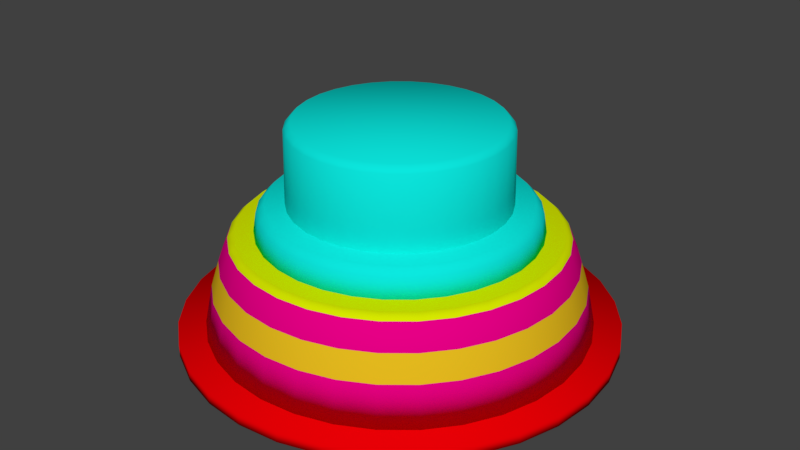 # Source: platform.blend  (saved by Blender 2.79.0; exported with 4.5.12 LTS)
import bpy
from mathutils import Matrix  # noqa: F401  (used for matrix-valued properties, if any)

bpy.ops.wm.read_factory_settings(use_empty=True)
scene = bpy.context.scene
scene.name = 'Scene'

# ---- collections
col_collection_1 = bpy.data.collections.new('Collection 1'); scene.collection.children.link(col_collection_1)

# ---- materials (node trees are filled in below, after node groups)
mat_material_005 = bpy.data.materials.new('Material.005')
mat_material_005.alpha_threshold = 0.0
mat_material_005.use_transparent_shadow = False
mat_material_005.diffuse_color = (0.003721, 0.8, 0.7326, 1.0)
mat_material_005.roughness = 0.5
mat_material_002 = bpy.data.materials.new('Material.002')
mat_material_002.alpha_threshold = 0.0
mat_material_002.use_transparent_shadow = False
mat_material_002.diffuse_color = (0.8, 0.0, 0.237, 1.0)
mat_material_002.roughness = 0.5
mat_material_003 = bpy.data.materials.new('Material.003')
mat_material_003.alpha_threshold = 0.0
mat_material_003.use_transparent_shadow = False
mat_material_003.diffuse_color = (0.8, 0.5105, 0.01331, 1.0)
mat_material_003.roughness = 0.5
mat_material_004 = bpy.data.materials.new('Material.004')
mat_material_004.alpha_threshold = 0.0
mat_material_004.use_transparent_shadow = False
mat_material_004.diffuse_color = (0.683, 0.8, 0.0, 1.0)
mat_material_004.roughness = 0.5
mat_material_001 = bpy.data.materials.new('Material.001')
mat_material_001.alpha_threshold = 0.0
mat_material_001.use_transparent_shadow = False
mat_material_001.diffuse_color = (0.8, 0.0, 0.001696, 1.0)
mat_material_001.roughness = 0.5

# ---- material node trees

# ---- world
world_world = bpy.data.worlds.new('World'); scene.world = world_world
world_world.color = (0.05088, 0.05088, 0.05088)
world_world.use_sun_shadow = False
world_world.sun_shadow_jitter_overblur = 0.0
world_world.cycles.sampling_method = 'MANUAL'

# ---- meshes
me_circle_002 = bpy.data.meshes.new('Circle.002')
me_circle_002.from_pydata([(3.321e-08, 1.28, -0.9335), (-0.2497, 1.255, -0.9335), (-0.4897, 1.182, -0.9335), (-0.711, 1.064, -0.9335), (-0.9049, 0.9049, -0.9335), (-1.064, 0.711, -0.9335), (-1.182, 0.4897, -0.9335), (-1.255, 0.2497, -0.9335), (-1.28, 1.691e-08, -0.9335), (-1.255, -0.2497, -0.9335), (-1.182, -0.4897, -0.9335), (-1.064, -0.711, -0.9335), (-0.9049, -0.9049, -0.9335), (-0.711, -1.064, -0.9335), (-0.4897, -1.182, -0.9335), (-0.2497, -1.255, -0.9335), (4.502e-07, -1.28, -0.9335), (0.2497, -1.255, -0.9335), (0.4897, -1.182, -0.9335), (0.711, -1.064, -0.9335), (0.9049, -0.9049, -0.9335), (1.064, -0.711, -0.9335), (1.182, -0.4897, -0.9335), (1.255, -0.2497, -0.9335), (1.28, 1.156e-06, -0.9335), (1.255, 0.2497, -0.9335), (1.182, 0.4897, -0.9335), (1.064, 0.711, -0.9335), (0.9049, 0.9049, -0.9335), (0.7109, 1.064, -0.9335), (0.4897, 1.182, -0.9335), (0.2497, 1.255, -0.9335), (-0.2438, 1.226, 0.6197), (2.606e-08, 1.25, 0.6197), (-0.4782, 1.155, 0.6197), (-0.6943, 1.039, 0.6197), (-0.8836, 0.8836, 0.6197), (-1.039, 0.6943, 0.6197), (-1.155, 0.4782, 0.6197), (-1.226, 0.2438, 0.6197), (-1.25, 2.298e-08, 0.6197), (-1.226, -0.2438, 0.6197), (-1.155, -0.4782, 0.6197), (-1.039, -0.6943, 0.6197), (-0.8836, -0.8836, 0.6197), (-0.6943, -1.039, 0.6197), (-0.4782, -1.155, 0.6197), (-0.2438, -1.226, 0.6197), (4.333e-07, -1.25, 0.6197), (0.2438, -1.226, 0.6197), (0.4782, -1.155, 0.6197), (0.6943, -1.039, 0.6197), (0.8836, -0.8836, 0.6197), (1.039, -0.6943, 0.6197), (1.155, -0.4782, 0.6197), (1.226, -0.2438, 0.6197), (1.25, 1.135e-06, 0.6197), (1.226, 0.2438, 0.6197), (1.155, 0.4782, 0.6197), (1.039, 0.6943, 0.6197), (0.8836, 0.8836, 0.6197), (0.6943, 1.039, 0.6197), (0.4782, 1.155, 0.6197), (0.2438, 1.226, 0.6197), (-0.2387, 1.2, 0.6489), (2.381e-08, 1.223, 0.6489), (-0.4682, 1.13, 0.6489), (-0.6797, 1.017, 0.6489), (-0.8651, 0.8651, 0.6489), (-1.017, 0.6797, 0.6489), (-1.13, 0.4682, 0.6489), (-1.2, 0.2387, 0.6489), (-1.223, 2.858e-08, 0.6489), (-1.2, -0.2387, 0.6489), (-1.13, -0.4682, 0.6489), (-1.017, -0.6797, 0.6489), (-0.8651, -0.8651, 0.6489), (-0.6797, -1.017, 0.6489), (-0.4682, -1.13, 0.6489), (-0.2387, -1.2, 0.6489), (4.224e-07, -1.223, 0.6489), (0.2387, -1.2, 0.6489), (0.4682, -1.13, 0.6489), (0.6797, -1.017, 0.6489), (0.8651, -0.8651, 0.6489), (1.017, -0.6797, 0.6489), (1.13, -0.4682, 0.6489), (1.2, -0.2387, 0.6489), (1.223, 1.118e-06, 0.6489), (1.2, 0.2387, 0.6489), (1.13, 0.4682, 0.6489), (1.017, 0.6797, 0.6489), (0.8651, 0.8651, 0.6489), (0.6797, 1.017, 0.6489), (0.4682, 1.13, 0.6489), (0.2387, 1.2, 0.6489), (-0.2297, 1.155, 0.698), (1.924e-08, 1.178, 0.698), (-0.4506, 1.088, 0.698), (-0.6542, 0.9791, 0.698), (-0.8327, 0.8327, 0.698), (-0.9791, 0.6542, 0.698), (-1.088, 0.4506, 0.698), (-1.155, 0.2297, 0.698), (-1.178, 3.853e-08, 0.698), (-1.155, -0.2297, 0.698), (-1.088, -0.4506, 0.698), (-0.9791, -0.6542, 0.698), (-0.8327, -0.8327, 0.698), (-0.6542, -0.9791, 0.698), (-0.4506, -1.088, 0.698), (-0.2297, -1.155, 0.698), (4.029e-07, -1.178, 0.698), (0.2297, -1.155, 0.698), (0.4506, -1.088, 0.698), (0.6542, -0.9791, 0.698), (0.8327, -0.8327, 0.698), (0.9791, -0.6542, 0.698), (1.088, -0.4506, 0.698), (1.155, -0.2297, 0.698), (1.178, 1.087e-06, 0.698), (1.155, 0.2297, 0.698), (1.088, 0.4506, 0.698), (0.9791, 0.6542, 0.698), (0.8327, 0.8327, 0.698), (0.6542, 0.9791, 0.698), (0.4506, 1.088, 0.698), (0.2297, 1.155, 0.698)], [], [(1, 0, 31, 30, 29, 28, 27, 26, 25, 24, 23, 22, 21, 20, 19, 18, 17, 16, 15, 14, 13, 12, 11, 10, 9, 8, 7, 6, 5, 4, 3, 2), (56, 57, 89, 88), (16, 17, 49, 48), (3, 4, 36, 35), (30, 31, 63, 62), (17, 18, 50, 49), (4, 5, 37, 36), (31, 0, 33, 63), (18, 19, 51, 50), (5, 6, 38, 37), (19, 20, 52, 51), (6, 7, 39, 38), (20, 21, 53, 52), (7, 8, 40, 39), (21, 22, 54, 53), (8, 9, 41, 40), (22, 23, 55, 54), (9, 10, 42, 41), (23, 24, 56, 55), (10, 11, 43, 42), (24, 25, 57, 56), (11, 12, 44, 43), (25, 26, 58, 57), (12, 13, 45, 44), (26, 27, 59, 58), (13, 14, 46, 45), (0, 1, 32, 33), (27, 28, 60, 59), (14, 15, 47, 46), (1, 2, 34, 32), (28, 29, 61, 60), (15, 16, 48, 47), (2, 3, 35, 34), (29, 30, 62, 61), (91, 92, 124, 123), (43, 44, 76, 75), (57, 58, 90, 89), (44, 45, 77, 76), (58, 59, 91, 90), (45, 46, 78, 77), (33, 32, 64, 65), (59, 60, 92, 91), (46, 47, 79, 78), (32, 34, 66, 64), (60, 61, 93, 92), (47, 48, 80, 79), (34, 35, 67, 66), (61, 62, 94, 93), (48, 49, 81, 80), (35, 36, 68, 67), (62, 63, 95, 94), (49, 50, 82, 81), (36, 37, 69, 68), (63, 33, 65, 95), (50, 51, 83, 82), (37, 38, 70, 69), (51, 52, 84, 83), (38, 39, 71, 70), (52, 53, 85, 84), (39, 40, 72, 71), (53, 54, 86, 85), (40, 41, 73, 72), (54, 55, 87, 86), (41, 42, 74, 73), (55, 56, 88, 87), (42, 43, 75, 74), (96, 98, 99, 100, 101, 102, 103, 104, 105, 106, 107, 108, 109, 110, 111, 112, 113, 114, 115, 116, 117, 118, 119, 120, 121, 122, 123, 124, 125, 126, 127, 97), (78, 79, 111, 110), (64, 66, 98, 96), (92, 93, 125, 124), (79, 80, 112, 111), (66, 67, 99, 98), (93, 94, 126, 125), (80, 81, 113, 112), (67, 68, 100, 99), (94, 95, 127, 126), (81, 82, 114, 113), (68, 69, 101, 100), (95, 65, 97, 127), (82, 83, 115, 114), (69, 70, 102, 101), (83, 84, 116, 115), (70, 71, 103, 102), (84, 85, 117, 116), (71, 72, 104, 103), (85, 86, 118, 117), (72, 73, 105, 104), (86, 87, 119, 118), (73, 74, 106, 105), (87, 88, 120, 119), (74, 75, 107, 106), (88, 89, 121, 120), (75, 76, 108, 107), (89, 90, 122, 121), (76, 77, 109, 108), (90, 91, 123, 122), (77, 78, 110, 109), (65, 64, 96, 97)])
me_circle_002.polygons.foreach_set('use_smooth', [True] * 98)
_uv = me_circle_002.uv_layers.new(name='UVMap')
_uv.uv.foreach_set('vector', [0.4293, 0.2846, 0.4128, 0.3247, 0.3889, 0.3607, 0.3584, 0.3914, 0.3225, 0.4155, 0.2827, 0.4321, 0.2404, 0.4406, 0.1973, 0.4406, 0.155, 0.4321, 0.1152, 0.4155, 0.07935, 0.3914, 0.04886, 0.3607, 0.02491, 0.3247, 0.008411, 0.2846, 0.0, 0.242, 0.0, 0.1986, 0.008411, 0.156, 0.02491, 0.116, 0.04886, 0.07987, 0.07935, 0.04918, 0.1152, 0.02507, 0.155, 0.008466, 0.1973, 0.0, 0.2404, 4.124e-08, 0.2827, 0.008466, 0.3225, 0.02507, 0.3584, 0.04918, 0.3889, 0.07987, 0.4128, 0.116, 0.4293, 0.156, 0.4377, 0.1986, 0.4377, 0.242, 0.267, 0.5599, 0.2671, 0.5183, 0.2723, 0.5196, 0.2721, 0.5603, 1.0, 0.5983, 0.9998, 0.6408, 0.7329, 0.6393, 0.733, 0.5978, 0.4387, 0.4361, 0.4393, 0.4055, 0.7063, 0.4095, 0.7057, 0.4394, 0.4379, 0.6408, 0.4377, 0.5983, 0.7047, 0.5978, 0.7049, 0.6393, 0.9998, 0.6408, 0.9995, 0.6809, 0.7325, 0.6785, 0.7329, 0.6393, 0.7189, 0.718, 0.7547, 0.7175, 0.7571, 0.9862, 0.7221, 0.9867, 0.4377, 0.5983, 0.4377, 0.5549, 0.7047, 0.5554, 0.7047, 0.5978, 0.9995, 0.6809, 0.999, 0.717, 0.7321, 0.7137, 0.7325, 0.6785, 0.7547, 0.7175, 0.7945, 0.7172, 0.796, 0.9859, 0.7571, 0.9862, 0.001587, 0.7522, 0.0009773, 0.7215, 0.2679, 0.7182, 0.2685, 0.7482, 0.7945, 0.7172, 0.8368, 0.717, 0.8373, 0.9858, 0.796, 0.9859, 0.0009773, 0.7215, 0.0004982, 0.6854, 0.2675, 0.6829, 0.2679, 0.7182, 0.8368, 0.717, 0.8799, 0.717, 0.8794, 0.9858, 0.8373, 0.9858, 0.0004982, 0.6854, 0.0001682, 0.6453, 0.2671, 0.6438, 0.2675, 0.6829, 0.8799, 0.717, 0.9222, 0.7172, 0.9207, 0.9859, 0.8794, 0.9858, 0.0001682, 0.6453, 0.0, 0.6027, 0.267, 0.6022, 0.2671, 0.6438, 0.9222, 0.7172, 0.9621, 0.7175, 0.9596, 0.9862, 0.9207, 0.9859, 0.0, 0.6027, 1.024e-08, 0.5593, 0.267, 0.5599, 0.267, 0.6022, 0.9621, 0.7175, 0.9979, 0.718, 0.9946, 0.9867, 0.9596, 0.9862, 1.024e-08, 0.5593, 0.0001682, 0.5168, 0.2671, 0.5183, 0.267, 0.5599, 0.9984, 0.4055, 0.999, 0.4361, 0.7321, 0.4394, 0.7315, 0.4095, 0.0001682, 0.5168, 0.0004982, 0.4767, 0.2675, 0.4791, 0.2671, 0.5183, 0.999, 0.4361, 0.9995, 0.4722, 0.7325, 0.4747, 0.7321, 0.4394, 0.0004982, 0.4767, 0.0009773, 0.4406, 0.2679, 0.4439, 0.2675, 0.4791, 0.9995, 0.4722, 0.9998, 0.5123, 0.7329, 0.5138, 0.7325, 0.4747, 0.4377, 0.5549, 0.4379, 0.5123, 0.7049, 0.5138, 0.7047, 0.5554, 0.4393, 0.7477, 0.4387, 0.717, 0.7057, 0.7137, 0.7063, 0.7437, 0.9998, 0.5123, 1.0, 0.5549, 0.733, 0.5554, 0.7329, 0.5138, 0.4379, 0.5123, 0.4382, 0.4722, 0.7052, 0.4747, 0.7049, 0.5138, 0.4387, 0.717, 0.4382, 0.6809, 0.7052, 0.6785, 0.7057, 0.7137, 1.0, 0.5549, 1.0, 0.5983, 0.733, 0.5978, 0.733, 0.5554, 0.4382, 0.4722, 0.4387, 0.4361, 0.7057, 0.4394, 0.7052, 0.4747, 0.4382, 0.6809, 0.4379, 0.6408, 0.7049, 0.6393, 0.7052, 0.6785, 0.5058, 0.3663, 0.4766, 0.337, 0.4827, 0.332, 0.5107, 0.3602, 0.7754, 0.03562, 0.8052, 0.06559, 0.8017, 0.06847, 0.7725, 0.03914, 0.2671, 0.5183, 0.2675, 0.4791, 0.2726, 0.4813, 0.2723, 0.5196, 0.8052, 0.06559, 0.8285, 0.1008, 0.8246, 0.103, 0.8017, 0.06847, 0.5379, 0.3934, 0.5029, 0.3698, 0.5058, 0.3663, 0.54, 0.3894, 0.7325, 0.4747, 0.7329, 0.5138, 0.7277, 0.5151, 0.7274, 0.4768, 0.7047, 0.5554, 0.7049, 0.5138, 0.71, 0.5151, 0.7098, 0.5558, 0.5029, 0.3698, 0.4731, 0.3399, 0.4766, 0.337, 0.5058, 0.3663, 0.7329, 0.5138, 0.733, 0.5554, 0.7279, 0.5558, 0.7277, 0.5151, 0.7049, 0.5138, 0.7052, 0.4747, 0.7103, 0.4768, 0.71, 0.5151, 0.4731, 0.3399, 0.4497, 0.3046, 0.4537, 0.3025, 0.4766, 0.337, 0.733, 0.5554, 0.733, 0.5978, 0.7279, 0.5973, 0.7279, 0.5558, 0.4497, 0.1008, 0.4731, 0.06559, 0.4766, 0.06847, 0.4537, 0.103, 0.7052, 0.6785, 0.7049, 0.6393, 0.71, 0.638, 0.7103, 0.6763, 0.733, 0.5978, 0.7329, 0.6393, 0.7277, 0.638, 0.7279, 0.5973, 0.4731, 0.06559, 0.5029, 0.03562, 0.5058, 0.03914, 0.4766, 0.06847, 0.7049, 0.6393, 0.7047, 0.5978, 0.7098, 0.5973, 0.71, 0.638, 0.7329, 0.6393, 0.7325, 0.6785, 0.7274, 0.6763, 0.7277, 0.638, 0.5029, 0.03562, 0.5379, 0.01208, 0.54, 0.01609, 0.5058, 0.03914, 0.7047, 0.5978, 0.7047, 0.5554, 0.7098, 0.5558, 0.7098, 0.5973, 0.8285, 0.3046, 0.8052, 0.3399, 0.8017, 0.337, 0.8246, 0.3025, 0.7571, 0.9862, 0.796, 0.9859, 0.7974, 0.9911, 0.7593, 0.9914, 0.8052, 0.3399, 0.7754, 0.3698, 0.7725, 0.3663, 0.8017, 0.337, 0.796, 0.9859, 0.8373, 0.9858, 0.8378, 0.9909, 0.7974, 0.9911, 0.7754, 0.3698, 0.7404, 0.3934, 0.7382, 0.3894, 0.7725, 0.3663, 0.8373, 0.9858, 0.8794, 0.9858, 0.879, 0.9909, 0.8378, 0.9909, 0.2675, 0.6829, 0.2671, 0.6438, 0.2723, 0.6425, 0.2726, 0.6808, 0.8794, 0.9858, 0.9207, 0.9859, 0.9194, 0.9911, 0.879, 0.9909, 0.2671, 0.6438, 0.267, 0.6022, 0.2721, 0.6018, 0.2723, 0.6425, 0.9207, 0.9859, 0.9596, 0.9862, 0.9575, 0.9914, 0.9194, 0.9911, 0.267, 0.6022, 0.267, 0.5599, 0.2721, 0.5603, 0.2721, 0.6018, 0.7404, 0.01208, 0.7754, 0.03562, 0.7725, 0.03914, 0.7382, 0.01609, 0.4455, 0.1436, 0.4607, 0.1067, 0.4827, 0.0735, 0.5107, 0.04526, 0.5437, 0.02307, 0.5804, 0.007791, 0.6193, 6.187e-08, 0.659, 0.0, 0.6979, 0.007791, 0.7345, 0.02307, 0.7675, 0.04526, 0.7956, 0.0735, 0.8176, 0.1067, 0.8328, 0.1436, 0.8405, 0.1828, 0.8405, 0.2227, 0.8328, 0.2619, 0.8176, 0.2988, 0.7956, 0.332, 0.7675, 0.3602, 0.7345, 0.3824, 0.6979, 0.3977, 0.659, 0.4055, 0.6193, 0.4055, 0.5804, 0.3977, 0.5437, 0.3824, 0.5107, 0.3602, 0.4827, 0.332, 0.4607, 0.2988, 0.4455, 0.2619, 0.4377, 0.2227, 0.4377, 0.1828, 0.7277, 0.5151, 0.7279, 0.5558, 0.7193, 0.5566, 0.7192, 0.5174, 0.71, 0.5151, 0.7103, 0.4768, 0.7189, 0.4806, 0.7186, 0.5174, 0.4766, 0.337, 0.4537, 0.3025, 0.4607, 0.2988, 0.4827, 0.332, 0.7279, 0.5558, 0.7279, 0.5973, 0.7193, 0.5965, 0.7193, 0.5566, 0.4537, 0.103, 0.4766, 0.06847, 0.4827, 0.0735, 0.4607, 0.1067, 0.7103, 0.6763, 0.71, 0.638, 0.7186, 0.6357, 0.7189, 0.6726, 0.7279, 0.5973, 0.7277, 0.638, 0.7192, 0.6357, 0.7193, 0.5965, 0.4766, 0.06847, 0.5058, 0.03914, 0.5107, 0.04526, 0.4827, 0.0735, 0.71, 0.638, 0.7098, 0.5973, 0.7184, 0.5965, 0.7186, 0.6357, 0.7277, 0.638, 0.7274, 0.6763, 0.7189, 0.6726, 0.7192, 0.6357, 0.5058, 0.03914, 0.54, 0.01609, 0.5437, 0.02307, 0.5107, 0.04526, 0.7098, 0.5973, 0.7098, 0.5558, 0.7184, 0.5566, 0.7184, 0.5965, 0.8246, 0.3025, 0.8017, 0.337, 0.7956, 0.332, 0.8176, 0.2988, 0.7593, 0.9914, 0.7974, 0.9911, 0.7996, 0.9997, 0.763, 1.0, 0.8017, 0.337, 0.7725, 0.3663, 0.7675, 0.3602, 0.7956, 0.332, 0.7974, 0.9911, 0.8378, 0.9909, 0.8385, 0.9995, 0.7996, 0.9997, 0.7725, 0.3663, 0.7382, 0.3894, 0.7345, 0.3824, 0.7675, 0.3602, 0.8378, 0.9909, 0.879, 0.9909, 0.8782, 0.9995, 0.8385, 0.9995, 0.2726, 0.6808, 0.2723, 0.6425, 0.2808, 0.6402, 0.2811, 0.6771, 0.879, 0.9909, 0.9194, 0.9911, 0.9171, 0.9997, 0.8782, 0.9995, 0.2723, 0.6425, 0.2721, 0.6018, 0.2807, 0.601, 0.2808, 0.6402, 0.9194, 0.9911, 0.9575, 0.9914, 0.9538, 1.0, 0.9171, 0.9997, 0.2721, 0.6018, 0.2721, 0.5603, 0.2807, 0.5611, 0.2807, 0.601, 0.7382, 0.01609, 0.7725, 0.03914, 0.7675, 0.04526, 0.7345, 0.02307, 0.2721, 0.5603, 0.2723, 0.5196, 0.2808, 0.5219, 0.2807, 0.5611, 0.7725, 0.03914, 0.8017, 0.06847, 0.7956, 0.0735, 0.7675, 0.04526, 0.2723, 0.5196, 0.2726, 0.4813, 0.2811, 0.485, 0.2808, 0.5219, 0.8017, 0.06847, 0.8246, 0.103, 0.8176, 0.1067, 0.7956, 0.0735, 0.54, 0.3894, 0.5058, 0.3663, 0.5107, 0.3602, 0.5437, 0.3824, 0.7274, 0.4768, 0.7277, 0.5151, 0.7192, 0.5174, 0.7189, 0.4806, 0.7098, 0.5558, 0.71, 0.5151, 0.7186, 0.5174, 0.7184, 0.5566])
me_circle_002.materials.append(mat_material_005)
me_circle_002.use_remesh_preserve_volume = False
me_circle_002.use_remesh_preserve_attributes = False
me_circle_002.use_mirror_vertex_groups = False
me_circle_002.update()
me_circle_001 = bpy.data.meshes.new('Circle.001')
me_circle_001.from_pydata([(3.321e-08, 1.28, -0.2629), (-0.2497, 1.255, -0.2629), (-0.4897, 1.182, -0.2629), (-0.711, 1.064, -0.2629), (-0.9049, 0.9049, -0.2629), (-1.064, 0.711, -0.2629), (-1.182, 0.4897, -0.2629), (-1.255, 0.2497, -0.2629), (-1.28, 1.691e-08, -0.2629), (-1.255, -0.2497, -0.2629), (-1.182, -0.4897, -0.2629), (-1.064, -0.711, -0.2629), (-0.9049, -0.9049, -0.2629), (-0.711, -1.064, -0.2629), (-0.4897, -1.182, -0.2629), (-0.2497, -1.255, -0.2629), (4.502e-07, -1.28, -0.2629), (0.2497, -1.255, -0.2629), (0.4897, -1.182, -0.2629), (0.711, -1.064, -0.2629), (0.9049, -0.9049, -0.2629), (1.064, -0.711, -0.2629), (1.182, -0.4897, -0.2629), (1.255, -0.2497, -0.2629), (1.28, 1.156e-06, -0.2629), (1.255, 0.2497, -0.2629), (1.182, 0.4897, -0.2629), (1.064, 0.711, -0.2629), (0.9049, 0.9049, -0.2629), (0.7109, 1.064, -0.2629), (0.4897, 1.182, -0.2629), (0.2497, 1.255, -0.2629), (-0.2438, 1.226, -0.07415), (2.606e-08, 1.25, -0.07415), (-0.4782, 1.155, -0.07415), (-0.6943, 1.039, -0.07415), (-0.8836, 0.8836, -0.07415), (-1.039, 0.6943, -0.07415), (-1.155, 0.4782, -0.07415), (-1.226, 0.2438, -0.07415), (-1.25, 2.298e-08, -0.07415), (-1.226, -0.2438, -0.07415), (-1.155, -0.4782, -0.07415), (-1.039, -0.6943, -0.07415), (-0.8836, -0.8836, -0.07415), (-0.6943, -1.039, -0.07415), (-0.4782, -1.155, -0.07415), (-0.2438, -1.226, -0.07415), (4.333e-07, -1.25, -0.07415), (0.2438, -1.226, -0.07415), (0.4782, -1.155, -0.07415), (0.6943, -1.039, -0.07415), (0.8836, -0.8836, -0.07415), (1.039, -0.6943, -0.07415), (1.155, -0.4782, -0.07415), (1.226, -0.2438, -0.07415), (1.25, 1.135e-06, -0.07415), (1.226, 0.2438, -0.07415), (1.155, 0.4782, -0.07415), (1.039, 0.6943, -0.07415), (0.8836, 0.8836, -0.07415), (0.6943, 1.039, -0.07415), (0.4782, 1.155, -0.07415), (0.2438, 1.226, -0.07415), (-0.2387, 1.2, -0.04495), (2.381e-08, 1.223, -0.04495), (-0.4682, 1.13, -0.04495), (-0.6797, 1.017, -0.04495), (-0.8651, 0.8651, -0.04495), (-1.017, 0.6797, -0.04495), (-1.13, 0.4682, -0.04495), (-1.2, 0.2387, -0.04495), (-1.223, 2.858e-08, -0.04495), (-1.2, -0.2387, -0.04495), (-1.13, -0.4682, -0.04495), (-1.017, -0.6797, -0.04495), (-0.8651, -0.8651, -0.04495), (-0.6797, -1.017, -0.04495), (-0.4682, -1.13, -0.04495), (-0.2387, -1.2, -0.04495), (4.224e-07, -1.223, -0.04495), (0.2387, -1.2, -0.04495), (0.4682, -1.13, -0.04495), (0.6797, -1.017, -0.04495), (0.8651, -0.8651, -0.04495), (1.017, -0.6797, -0.04495), (1.13, -0.4682, -0.04495), (1.2, -0.2387, -0.04495), (1.223, 1.118e-06, -0.04495), (1.2, 0.2387, -0.04495), (1.13, 0.4682, -0.04495), (1.017, 0.6797, -0.04495), (0.8651, 0.8651, -0.04495), (0.6797, 1.017, -0.04495), (0.4682, 1.13, -0.04495), (0.2387, 1.2, -0.04495), (-0.2297, 1.155, 0.004112), (1.924e-08, 1.178, 0.004112), (-0.4506, 1.088, 0.004112), (-0.6542, 0.9791, 0.004112), (-0.8327, 0.8327, 0.004112), (-0.9791, 0.6542, 0.004112), (-1.088, 0.4506, 0.004112), (-1.155, 0.2297, 0.004112), (-1.178, 3.853e-08, 0.004112), (-1.155, -0.2297, 0.004112), (-1.088, -0.4506, 0.004112), (-0.9791, -0.6542, 0.004112), (-0.8327, -0.8327, 0.004112), (-0.6542, -0.9791, 0.004112), (-0.4506, -1.088, 0.004112), (-0.2297, -1.155, 0.004112), (4.029e-07, -1.178, 0.004112), (0.2297, -1.155, 0.004112), (0.4506, -1.088, 0.004112), (0.6542, -0.9791, 0.004112), (0.8327, -0.8327, 0.004112), (0.9791, -0.6542, 0.004112), (1.088, -0.4506, 0.004112), (1.155, -0.2297, 0.004112), (1.178, 1.087e-06, 0.004112), (1.155, 0.2297, 0.004112), (1.088, 0.4506, 0.004112), (0.9791, 0.6542, 0.004112), (0.8327, 0.8327, 0.004112), (0.6542, 0.9791, 0.004112), (0.4506, 1.088, 0.004112), (0.2297, 1.155, 0.004112)], [], [(1, 0, 31, 30, 29, 28, 27, 26, 25, 24, 23, 22, 21, 20, 19, 18, 17, 16, 15, 14, 13, 12, 11, 10, 9, 8, 7, 6, 5, 4, 3, 2), (56, 57, 89, 88), (16, 17, 49, 48), (3, 4, 36, 35), (30, 31, 63, 62), (17, 18, 50, 49), (4, 5, 37, 36), (31, 0, 33, 63), (18, 19, 51, 50), (5, 6, 38, 37), (19, 20, 52, 51), (6, 7, 39, 38), (20, 21, 53, 52), (7, 8, 40, 39), (21, 22, 54, 53), (8, 9, 41, 40), (22, 23, 55, 54), (9, 10, 42, 41), (23, 24, 56, 55), (10, 11, 43, 42), (24, 25, 57, 56), (11, 12, 44, 43), (25, 26, 58, 57), (12, 13, 45, 44), (26, 27, 59, 58), (13, 14, 46, 45), (0, 1, 32, 33), (27, 28, 60, 59), (14, 15, 47, 46), (1, 2, 34, 32), (28, 29, 61, 60), (15, 16, 48, 47), (2, 3, 35, 34), (29, 30, 62, 61), (91, 92, 124, 123), (43, 44, 76, 75), (57, 58, 90, 89), (44, 45, 77, 76), (58, 59, 91, 90), (45, 46, 78, 77), (33, 32, 64, 65), (59, 60, 92, 91), (46, 47, 79, 78), (32, 34, 66, 64), (60, 61, 93, 92), (47, 48, 80, 79), (34, 35, 67, 66), (61, 62, 94, 93), (48, 49, 81, 80), (35, 36, 68, 67), (62, 63, 95, 94), (49, 50, 82, 81), (36, 37, 69, 68), (63, 33, 65, 95), (50, 51, 83, 82), (37, 38, 70, 69), (51, 52, 84, 83), (38, 39, 71, 70), (52, 53, 85, 84), (39, 40, 72, 71), (53, 54, 86, 85), (40, 41, 73, 72), (54, 55, 87, 86), (41, 42, 74, 73), (55, 56, 88, 87), (42, 43, 75, 74), (96, 98, 99, 100, 101, 102, 103, 104, 105, 106, 107, 108, 109, 110, 111, 112, 113, 114, 115, 116, 117, 118, 119, 120, 121, 122, 123, 124, 125, 126, 127, 97), (78, 79, 111, 110), (64, 66, 98, 96), (92, 93, 125, 124), (79, 80, 112, 111), (66, 67, 99, 98), (93, 94, 126, 125), (80, 81, 113, 112), (67, 68, 100, 99), (94, 95, 127, 126), (81, 82, 114, 113), (68, 69, 101, 100), (95, 65, 97, 127), (82, 83, 115, 114), (69, 70, 102, 101), (83, 84, 116, 115), (70, 71, 103, 102), (84, 85, 117, 116), (71, 72, 104, 103), (85, 86, 118, 117), (72, 73, 105, 104), (86, 87, 119, 118), (73, 74, 106, 105), (87, 88, 120, 119), (74, 75, 107, 106), (88, 89, 121, 120), (75, 76, 108, 107), (89, 90, 122, 121), (76, 77, 109, 108), (90, 91, 123, 122), (77, 78, 110, 109), (65, 64, 96, 97)])
me_circle_001.polygons.foreach_set('use_smooth', [True] * 98)
_uv = me_circle_001.uv_layers.new(name='UVMap')
_uv.uv.foreach_set('vector', [0.5108, 0.3806, 0.4911, 0.4342, 0.4626, 0.4825, 0.4264, 0.5235, 0.3837, 0.5557, 0.3363, 0.578, 0.286, 0.5893, 0.2347, 0.5893, 0.1844, 0.578, 0.137, 0.5557, 0.0944, 0.5235, 0.05813, 0.4825, 0.02963, 0.4342, 0.01001, 0.3806, 0.0, 0.3237, 0.0, 0.2656, 0.01001, 0.2087, 0.02963, 0.1551, 0.05813, 0.1068, 0.0944, 0.06578, 0.137, 0.03353, 0.1844, 0.01132, 0.2347, 0.0, 0.286, 5.516e-08, 0.3363, 0.01132, 0.3837, 0.03353, 0.4264, 0.06578, 0.4626, 0.1068, 0.4911, 0.1551, 0.5108, 0.2087, 0.5208, 0.2656, 0.5208, 0.3237, 0.6458, 0.5877, 0.6549, 0.5476, 0.6615, 0.5523, 0.6527, 0.5916, 0.5356, 0.5833, 0.5448, 0.5423, 0.5831, 0.5476, 0.5741, 0.5877, 0.7385, 0.8517, 0.7359, 0.7948, 0.7748, 0.7941, 0.7773, 0.8497, 0.6668, 0.6852, 0.6718, 0.6316, 0.7105, 0.6348, 0.7056, 0.6872, 0.6073, 0.959, 0.6001, 0.9107, 0.6388, 0.9074, 0.6458, 0.9546, 0.7359, 0.7948, 0.7359, 0.7367, 0.7748, 0.7374, 0.7748, 0.7941, 0.6718, 0.6316, 0.679, 0.5833, 0.7176, 0.5877, 0.7105, 0.6348, 0.6001, 0.9107, 0.595, 0.8571, 0.6339, 0.8551, 0.6388, 0.9074, 0.7359, 0.7367, 0.7385, 0.6798, 0.7773, 0.6818, 0.7748, 0.7374, 0.595, 0.8571, 0.5925, 0.8002, 0.6314, 0.7995, 0.6339, 0.8551, 0.7385, 0.6798, 0.7435, 0.6262, 0.7822, 0.6295, 0.7773, 0.6818, 0.5925, 0.8002, 0.5925, 0.7421, 0.6314, 0.7428, 0.6314, 0.7995, 0.7435, 0.6262, 0.7508, 0.5779, 0.7893, 0.5824, 0.7822, 0.6295, 0.5925, 0.7421, 0.595, 0.6852, 0.6339, 0.6872, 0.6314, 0.7428, 0.5448, 1.0, 0.5356, 0.959, 0.5741, 0.9546, 0.5831, 0.9946, 0.595, 0.6852, 0.6001, 0.6316, 0.6388, 0.6348, 0.6339, 0.6872, 0.5356, 0.959, 0.5283, 0.9107, 0.567, 0.9074, 0.5741, 0.9546, 0.6001, 0.6316, 0.6073, 0.5833, 0.6458, 0.5877, 0.6388, 0.6348, 0.5283, 0.9107, 0.5233, 0.8571, 0.5621, 0.8551, 0.567, 0.9074, 0.6073, 0.5833, 0.6166, 0.5423, 0.6549, 0.5476, 0.6458, 0.5877, 0.5233, 0.8571, 0.5208, 0.8002, 0.5596, 0.7995, 0.5621, 0.8551, 0.679, 0.959, 0.6718, 0.9107, 0.7105, 0.9074, 0.7176, 0.9546, 0.5208, 0.8002, 0.5208, 0.7421, 0.5596, 0.7428, 0.5596, 0.7995, 0.6718, 0.9107, 0.6668, 0.8571, 0.7056, 0.8551, 0.7105, 0.9074, 0.5208, 0.7421, 0.5233, 0.6852, 0.5621, 0.6872, 0.5596, 0.7428, 0.679, 0.5833, 0.6883, 0.5423, 0.7266, 0.5476, 0.7176, 0.5877, 0.6668, 0.8571, 0.6642, 0.8002, 0.7031, 0.7995, 0.7056, 0.8551, 0.5233, 0.6852, 0.5283, 0.6316, 0.567, 0.6348, 0.5621, 0.6872, 0.7508, 0.9536, 0.7435, 0.9053, 0.7822, 0.9021, 0.7893, 0.9492, 0.6642, 0.8002, 0.6642, 0.7421, 0.7031, 0.7428, 0.7031, 0.7995, 0.5283, 0.6316, 0.5356, 0.5833, 0.5741, 0.5877, 0.567, 0.6348, 0.7435, 0.9053, 0.7385, 0.8517, 0.7773, 0.8497, 0.7822, 0.9021, 0.6642, 0.7421, 0.6668, 0.6852, 0.7056, 0.6872, 0.7031, 0.7428, 0.7127, 0.8533, 0.7102, 0.7989, 0.7223, 0.7978, 0.7247, 0.8502, 0.5621, 0.8551, 0.5596, 0.7995, 0.5668, 0.7989, 0.5692, 0.8533, 0.7176, 0.9546, 0.7105, 0.9074, 0.7175, 0.9046, 0.7244, 0.9507, 0.5596, 0.7995, 0.5596, 0.7428, 0.5668, 0.7434, 0.5668, 0.7989, 0.7105, 0.9074, 0.7056, 0.8551, 0.7127, 0.8533, 0.7175, 0.9046, 0.5596, 0.7428, 0.5621, 0.6872, 0.5692, 0.689, 0.5668, 0.7434, 0.7176, 0.5877, 0.7266, 0.5476, 0.7332, 0.5523, 0.7244, 0.5916, 0.7056, 0.8551, 0.7031, 0.7995, 0.7102, 0.7989, 0.7127, 0.8533, 0.5621, 0.6872, 0.567, 0.6348, 0.574, 0.6377, 0.5692, 0.689, 0.7893, 0.9492, 0.7822, 0.9021, 0.7892, 0.8992, 0.7961, 0.9453, 0.7031, 0.7995, 0.7031, 0.7428, 0.7102, 0.7434, 0.7102, 0.7989, 0.567, 0.6348, 0.5741, 0.5877, 0.581, 0.5916, 0.574, 0.6377, 0.7822, 0.9021, 0.7773, 0.8497, 0.7844, 0.8479, 0.7892, 0.8992, 0.7031, 0.7428, 0.7056, 0.6872, 0.7127, 0.689, 0.7102, 0.7434, 0.5741, 0.5877, 0.5831, 0.5476, 0.5898, 0.5523, 0.581, 0.5916, 0.7773, 0.8497, 0.7748, 0.7941, 0.782, 0.7935, 0.7844, 0.8479, 0.7056, 0.6872, 0.7105, 0.6348, 0.7175, 0.6377, 0.7127, 0.689, 0.6458, 0.9546, 0.6388, 0.9074, 0.6457, 0.9046, 0.6527, 0.9507, 0.7748, 0.7941, 0.7748, 0.7374, 0.782, 0.738, 0.782, 0.7935, 0.7105, 0.6348, 0.7176, 0.5877, 0.7244, 0.5916, 0.7175, 0.6377, 0.6388, 0.9074, 0.6339, 0.8551, 0.6409, 0.8533, 0.6457, 0.9046, 0.7748, 0.7374, 0.7773, 0.6818, 0.7844, 0.6836, 0.782, 0.738, 0.6339, 0.8551, 0.6314, 0.7995, 0.6385, 0.7989, 0.6409, 0.8533, 0.7773, 0.6818, 0.7822, 0.6295, 0.7892, 0.6323, 0.7844, 0.6836, 0.6314, 0.7995, 0.6314, 0.7428, 0.6385, 0.7434, 0.6385, 0.7989, 0.7822, 0.6295, 0.7893, 0.5824, 0.7961, 0.5862, 0.7892, 0.6323, 0.6314, 0.7428, 0.6339, 0.6872, 0.6409, 0.689, 0.6385, 0.7434, 0.7893, 0.5824, 0.7983, 0.5423, 0.805, 0.547, 0.7961, 0.5862, 0.6339, 0.6872, 0.6388, 0.6348, 0.6457, 0.6377, 0.6409, 0.689, 0.5741, 0.9546, 0.567, 0.9074, 0.574, 0.9046, 0.581, 0.9507, 0.6388, 0.6348, 0.6458, 0.5877, 0.6527, 0.5916, 0.6457, 0.6377, 0.567, 0.9074, 0.5621, 0.8551, 0.5692, 0.8533, 0.574, 0.9046, 0.9465, 0.0983, 0.9727, 0.1427, 0.9908, 0.192, 1.0, 0.2444, 1.0, 0.2978, 0.9908, 0.3502, 0.9727, 0.3996, 0.9465, 0.444, 0.9131, 0.4817, 0.8739, 0.5114, 0.8303, 0.5319, 0.784, 0.5423, 0.7368, 0.5423, 0.6905, 0.5319, 0.6469, 0.5114, 0.6076, 0.4817, 0.5743, 0.444, 0.548, 0.3996, 0.53, 0.3502, 0.5208, 0.2978, 0.5208, 0.2444, 0.53, 0.192, 0.548, 0.1427, 0.5743, 0.0983, 0.6076, 0.06053, 0.6469, 0.03086, 0.6905, 0.01042, 0.7368, 0.0, 0.784, 5.516e-08, 0.8303, 0.01042, 0.8739, 0.03086, 0.9131, 0.06053, 0.5692, 0.689, 0.574, 0.6377, 0.5858, 0.6427, 0.5812, 0.692, 0.7961, 0.9453, 0.7892, 0.8992, 0.801, 0.8942, 0.8077, 0.9386, 0.7102, 0.7989, 0.7102, 0.7434, 0.7223, 0.7444, 0.7223, 0.7978, 0.574, 0.6377, 0.581, 0.5916, 0.5925, 0.5983, 0.5858, 0.6427, 0.7892, 0.8992, 0.7844, 0.8479, 0.7964, 0.8449, 0.801, 0.8942, 0.7102, 0.7434, 0.7127, 0.689, 0.7247, 0.692, 0.7223, 0.7444, 0.6017, 0.4899, 0.567, 0.4507, 0.5743, 0.444, 0.6076, 0.4817, 0.7844, 0.8479, 0.782, 0.7935, 0.794, 0.7925, 0.7964, 0.8449, 0.7127, 0.689, 0.7175, 0.6377, 0.7293, 0.6427, 0.7247, 0.692, 0.6527, 0.9507, 0.6457, 0.9046, 0.6575, 0.8996, 0.6642, 0.944, 0.782, 0.7935, 0.782, 0.738, 0.794, 0.7391, 0.794, 0.7925, 0.7175, 0.6377, 0.7244, 0.5916, 0.7359, 0.5983, 0.7293, 0.6427, 0.6457, 0.9046, 0.6409, 0.8533, 0.6529, 0.8502, 0.6575, 0.8996, 0.782, 0.738, 0.7844, 0.6836, 0.7964, 0.6867, 0.794, 0.7391, 0.6409, 0.8533, 0.6385, 0.7989, 0.6506, 0.7978, 0.6529, 0.8502, 0.7844, 0.6836, 0.7892, 0.6323, 0.801, 0.6373, 0.7964, 0.6867, 0.6385, 0.7989, 0.6385, 0.7434, 0.6506, 0.7444, 0.6506, 0.7978, 0.7892, 0.6323, 0.7961, 0.5862, 0.8077, 0.5929, 0.801, 0.6373, 0.6385, 0.7434, 0.6409, 0.689, 0.6529, 0.692, 0.6506, 0.7444, 0.9537, 0.4507, 0.9191, 0.4899, 0.9131, 0.4817, 0.9465, 0.444, 0.6409, 0.689, 0.6457, 0.6377, 0.6575, 0.6427, 0.6529, 0.692, 0.581, 0.9507, 0.574, 0.9046, 0.5858, 0.8996, 0.5925, 0.944, 0.6457, 0.6377, 0.6527, 0.5916, 0.6642, 0.5983, 0.6575, 0.6427, 0.574, 0.9046, 0.5692, 0.8533, 0.5812, 0.8502, 0.5858, 0.8996, 0.567, 0.09158, 0.6017, 0.05234, 0.6076, 0.06053, 0.5743, 0.0983, 0.5692, 0.8533, 0.5668, 0.7989, 0.5789, 0.7978, 0.5812, 0.8502, 0.7244, 0.9507, 0.7175, 0.9046, 0.7293, 0.8996, 0.7359, 0.944, 0.5668, 0.7989, 0.5668, 0.7434, 0.5789, 0.7444, 0.5789, 0.7978, 0.7175, 0.9046, 0.7127, 0.8533, 0.7247, 0.8502, 0.7293, 0.8996, 0.5668, 0.7434, 0.5692, 0.689, 0.5812, 0.692, 0.5789, 0.7444, 0.9191, 0.05234, 0.9537, 0.09158, 0.9465, 0.0983, 0.9131, 0.06053])
me_circle_001.materials.append(mat_material_005)
me_circle_001.use_remesh_preserve_volume = False
me_circle_001.use_remesh_preserve_attributes = False
me_circle_001.use_mirror_vertex_groups = False
me_circle_001.update()
me_cylinder = bpy.data.meshes.new('Cylinder')
me_cylinder.from_pydata([(0.0, 1.0, -1.0), (5.757e-09, 0.9515, 1.0), (0.1951, 0.9808, -1.0), (0.1856, 0.9332, 1.0), (0.3827, 0.9239, -1.0), (0.3641, 0.8791, 1.0), (0.5556, 0.8315, -1.0), (0.5286, 0.7912, 1.0), (0.7071, 0.7071, -1.0), (0.6728, 0.6728, 1.0), (0.8315, 0.5556, -1.0), (0.7912, 0.5286, 1.0), (0.9239, 0.3827, -1.0), (0.8791, 0.3641, 1.0), (0.9808, 0.1951, -1.0), (0.9332, 0.1856, 1.0), (1.0, 7.55e-08, -1.0), (0.9515, 8.565e-08, 1.0), (0.9808, -0.1951, -1.0), (0.9332, -0.1856, 1.0), (0.9239, -0.3827, -1.0), (0.8791, -0.3641, 1.0), (0.8315, -0.5556, -1.0), (0.7912, -0.5286, 1.0), (0.7071, -0.7071, -1.0), (0.6728, -0.6728, 1.0), (0.5556, -0.8315, -1.0), (0.5286, -0.7912, 1.0), (0.3827, -0.9239, -1.0), (0.3641, -0.8791, 1.0), (0.1951, -0.9808, -1.0), (0.1856, -0.9332, 1.0), (-3.258e-07, -1.0, -1.0), (-3.043e-07, -0.9515, 1.0), (-0.1951, -0.9808, -1.0), (-0.1856, -0.9332, 1.0), (-0.3827, -0.9239, -1.0), (-0.3641, -0.8791, 1.0), (-0.5556, -0.8315, -1.0), (-0.5286, -0.7912, 1.0), (-0.7071, -0.7071, -1.0), (-0.6728, -0.6728, 1.0), (-0.8315, -0.5556, -1.0), (-0.7912, -0.5286, 1.0), (-0.9239, -0.3827, -1.0), (-0.8791, -0.3641, 1.0), (-0.9808, -0.1951, -1.0), (-0.9332, -0.1856, 1.0), (-1.0, 9.656e-07, -1.0), (-0.9515, 9.326e-07, 1.0), (-0.9808, 0.1951, -1.0), (-0.9332, 0.1856, 1.0), (-0.9239, 0.3827, -1.0), (-0.8791, 0.3641, 1.0), (-0.8315, 0.5556, -1.0), (-0.7912, 0.5286, 1.0), (-0.7071, 0.7071, -1.0), (-0.6728, 0.6728, 1.0), (-0.5556, 0.8315, -1.0), (-0.5286, 0.7912, 1.0), (-0.3827, 0.9239, -1.0), (-0.3641, 0.8791, 1.0), (-0.1951, 0.9808, -1.0), (-0.1856, 0.9332, 1.0), (0.1775, 0.8924, 2.169), (1.35e-08, 0.9099, 2.169), (0.3482, 0.8406, 2.169), (0.5055, 0.7565, 2.169), (0.6434, 0.6434, 2.169), (0.7565, 0.5055, 2.169), (0.8406, 0.3482, 2.169), (0.8924, 0.1775, 2.169), (0.9099, 9.65e-08, 2.169), (0.8924, -0.1775, 2.169), (0.8406, -0.3482, 2.169), (0.7565, -0.5055, 2.169), (0.6434, -0.6434, 2.169), (0.5055, -0.7565, 2.169), (0.3482, -0.8406, 2.169), (0.1775, -0.8924, 2.169), (-2.83e-07, -0.9099, 2.169), (-0.1775, -0.8924, 2.169), (-0.3482, -0.8406, 2.169), (-0.5055, -0.7565, 2.169), (-0.6434, -0.6434, 2.169), (-0.7565, -0.5055, 2.169), (-0.8406, -0.3482, 2.169), (-0.8924, -0.1775, 2.169), (-0.9099, 9.064e-07, 2.169), (-0.8924, 0.1775, 2.169), (-0.8406, 0.3482, 2.169), (-0.7565, 0.5055, 2.169), (-0.6434, 0.6434, 2.169), (-0.5055, 0.7565, 2.169), (-0.3482, 0.8406, 2.169), (-0.1775, 0.8924, 2.169), (0.1672, 0.8405, 3.279), (1.848e-08, 0.857, 3.279), (0.3279, 0.7917, 3.279), (0.4761, 0.7125, 3.279), (0.606, 0.606, 3.279), (0.7125, 0.4761, 3.279), (0.7917, 0.3279, 3.279), (0.8405, 0.1672, 3.279), (0.857, 1.082e-07, 3.279), (0.8405, -0.1672, 3.279), (0.7917, -0.3279, 3.279), (0.7125, -0.4761, 3.279), (0.606, -0.606, 3.279), (0.4761, -0.7125, 3.279), (0.3279, -0.7917, 3.279), (0.1672, -0.8405, 3.279), (-2.608e-07, -0.857, 3.279), (-0.1672, -0.8405, 3.279), (-0.3279, -0.7917, 3.279), (-0.4761, -0.7125, 3.279), (-0.606, -0.606, 3.279), (-0.7125, -0.4761, 3.279), (-0.7917, -0.3279, 3.279), (-0.8405, -0.1672, 3.279), (-0.857, 8.71e-07, 3.279), (-0.8405, 0.1672, 3.279), (-0.7917, 0.3279, 3.279), (-0.7125, 0.4761, 3.279), (-0.606, 0.606, 3.279), (-0.4761, 0.7125, 3.279), (-0.3279, 0.7917, 3.279), (-0.1672, 0.8405, 3.279), (0.1607, 0.808, 3.544), (2.066e-08, 0.8238, 3.544), (0.3152, 0.7611, 3.544), (0.4577, 0.685, 3.544), (0.5825, 0.5825, 3.544), (0.685, 0.4577, 3.544), (0.7611, 0.3153, 3.544), (0.808, 0.1607, 3.544), (0.8238, 1.155e-07, 3.544), (0.808, -0.1607, 3.544), (0.7611, -0.3152, 3.544), (0.685, -0.4577, 3.544), (0.5825, -0.5825, 3.544), (0.4577, -0.685, 3.544), (0.3152, -0.7611, 3.544), (0.1607, -0.808, 3.544), (-2.478e-07, -0.8238, 3.544), (-0.1607, -0.808, 3.544), (-0.3153, -0.7611, 3.544), (-0.4577, -0.685, 3.544), (-0.5825, -0.5825, 3.544), (-0.685, -0.4577, 3.544), (-0.7611, -0.3152, 3.544), (-0.808, -0.1607, 3.544), (-0.8238, 8.488e-07, 3.544), (-0.808, 0.1607, 3.544), (-0.7611, 0.3153, 3.544), (-0.685, 0.4577, 3.544), (-0.5825, 0.5825, 3.544), (-0.4577, 0.685, 3.544), (-0.3152, 0.7611, 3.544), (-0.1607, 0.808, 3.544)], [], [(0, 1, 3, 2), (2, 3, 5, 4), (4, 5, 7, 6), (6, 7, 9, 8), (8, 9, 11, 10), (10, 11, 13, 12), (12, 13, 15, 14), (14, 15, 17, 16), (16, 17, 19, 18), (18, 19, 21, 20), (20, 21, 23, 22), (22, 23, 25, 24), (24, 25, 27, 26), (26, 27, 29, 28), (28, 29, 31, 30), (30, 31, 33, 32), (32, 33, 35, 34), (34, 35, 37, 36), (36, 37, 39, 38), (38, 39, 41, 40), (40, 41, 43, 42), (42, 43, 45, 44), (44, 45, 47, 46), (46, 47, 49, 48), (48, 49, 51, 50), (50, 51, 53, 52), (52, 53, 55, 54), (54, 55, 57, 56), (56, 57, 59, 58), (58, 59, 61, 60), (39, 37, 82, 83), (60, 61, 63, 62), (62, 63, 1, 0), (0, 2, 4, 6, 8, 10, 12, 14, 16, 18, 20, 22, 24, 26, 28, 30, 32, 34, 36, 38, 40, 42, 44, 46, 48, 50, 52, 54, 56, 58, 60, 62), (92, 91, 123, 124), (57, 55, 91, 92), (13, 11, 69, 70), (31, 29, 78, 79), (49, 47, 87, 88), (5, 3, 64, 66), (23, 21, 74, 75), (41, 39, 83, 84), (59, 57, 92, 93), (15, 13, 70, 71), (33, 31, 79, 80), (51, 49, 88, 89), (7, 5, 66, 67), (25, 23, 75, 76), (43, 41, 84, 85), (61, 59, 93, 94), (17, 15, 71, 72), (35, 33, 80, 81), (53, 51, 89, 90), (9, 7, 67, 68), (27, 25, 76, 77), (45, 43, 85, 86), (63, 61, 94, 95), (19, 17, 72, 73), (37, 35, 81, 82), (55, 53, 90, 91), (11, 9, 68, 69), (29, 27, 77, 78), (47, 45, 86, 87), (3, 1, 65, 64), (1, 63, 95, 65), (21, 19, 73, 74), (127, 126, 158, 159), (79, 78, 110, 111), (66, 64, 96, 98), (93, 92, 124, 125), (80, 79, 111, 112), (67, 66, 98, 99), (94, 93, 125, 126), (81, 80, 112, 113), (68, 67, 99, 100), (95, 94, 126, 127), (82, 81, 113, 114), (69, 68, 100, 101), (65, 95, 127, 97), (83, 82, 114, 115), (70, 69, 101, 102), (84, 83, 115, 116), (71, 70, 102, 103), (85, 84, 116, 117), (72, 71, 103, 104), (86, 85, 117, 118), (73, 72, 104, 105), (87, 86, 118, 119), (74, 73, 105, 106), (88, 87, 119, 120), (75, 74, 106, 107), (89, 88, 120, 121), (76, 75, 107, 108), (90, 89, 121, 122), (77, 76, 108, 109), (91, 90, 122, 123), (78, 77, 109, 110), (64, 65, 97, 96), (128, 129, 159, 158, 157, 156, 155, 154, 153, 152, 151, 150, 149, 148, 147, 146, 145, 144, 143, 142, 141, 140, 139, 138, 137, 136, 135, 134, 133, 132, 131, 130), (114, 113, 145, 146), (101, 100, 132, 133), (97, 127, 159, 129), (115, 114, 146, 147), (102, 101, 133, 134), (116, 115, 147, 148), (103, 102, 134, 135), (117, 116, 148, 149), (104, 103, 135, 136), (118, 117, 149, 150), (105, 104, 136, 137), (119, 118, 150, 151), (106, 105, 137, 138), (120, 119, 151, 152), (107, 106, 138, 139), (121, 120, 152, 153), (108, 107, 139, 140), (122, 121, 153, 154), (109, 108, 140, 141), (123, 122, 154, 155), (110, 109, 141, 142), (96, 97, 129, 128), (124, 123, 155, 156), (111, 110, 142, 143), (98, 96, 128, 130), (125, 124, 156, 157), (112, 111, 143, 144), (99, 98, 130, 131), (126, 125, 157, 158), (113, 112, 144, 145), (100, 99, 131, 132)])
me_cylinder.polygons.foreach_set('use_smooth', [True] * 130)
me_cylinder.polygons.foreach_set('material_index', [0, 0, 0, 0, 0, 0, 0, 0, 0, 0, 0, 0, 0, 0, 0, 0, 0, 0, 0, 0, 0, 0, 0, 0, 0, 0, 0, 0, 0, 0, 1, 0, 0, 0, 0, 1, 1, 1, 1, 1, 1, 1, 1, 1, 1, 1, 1, 1, 1, 1, 1, 1, 1, 1, 1, 1, 1, 1, 1, 1, 1, 1, 1, 1, 1, 1, 2, 0, 0, 0, 0, 0, 0, 0, 0, 0, 0, 0, 0, 0, 0, 0, 0, 0, 0, 0, 0, 0, 0, 0, 0, 0, 0, 0, 0, 0, 0, 0, 2, 2, 2, 2, 2, 2, 2, 2, 2, 2, 2, 2, 2, 2, 2, 2, 2, 2, 2, 2, 2, 2, 2, 2, 2, 2, 2, 2, 2, 2, 2, 2])
_uv = me_cylinder.uv_layers.new(name='UVMap')
_uv.uv.foreach_set('vector', [0.2074, 0.6957, 0.2036, 0.3905, 0.2294, 0.3896, 0.2345, 0.6947, 0.2345, 0.6947, 0.2294, 0.3896, 0.2514, 0.3884, 0.2576, 0.6934, 0.4922, 0.002694, 0.4851, 0.3077, 0.4593, 0.3066, 0.465, 0.00155, 0.465, 0.00155, 0.4593, 0.3066, 0.4306, 0.3058, 0.4349, 0.0007, 0.4349, 0.0007, 0.4306, 0.3058, 0.4001, 0.3053, 0.4028, 0.0001767, 0.4028, 0.0001767, 0.4001, 0.3053, 0.369, 0.3052, 0.3702, 0.0, 0.3702, 0.0, 0.369, 0.3052, 0.3385, 0.3053, 0.3381, 0.0001767, 0.3381, 0.0001767, 0.3385, 0.3053, 0.3098, 0.3058, 0.3079, 0.0007001, 0.3079, 0.0007001, 0.3098, 0.3058, 0.2839, 0.3066, 0.2808, 0.00155, 0.2808, 0.00155, 0.2839, 0.3066, 0.2619, 0.3077, 0.2576, 0.002694, 0.7289, 0.6987, 0.7267, 0.3936, 0.7526, 0.3941, 0.756, 0.6992, 0.756, 0.6992, 0.7526, 0.3941, 0.7813, 0.3941, 0.7862, 0.6993, 0.7862, 0.6993, 0.7813, 0.3941, 0.8118, 0.3939, 0.8183, 0.699, 0.8183, 0.699, 0.8118, 0.3939, 0.8429, 0.3932, 0.8509, 0.6983, 0.8509, 0.6983, 0.8429, 0.3932, 0.8734, 0.3923, 0.883, 0.6973, 0.883, 0.6973, 0.8734, 0.3923, 0.9021, 0.3911, 0.9131, 0.696, 0.9131, 0.696, 0.9021, 0.3911, 0.9279, 0.3896, 0.9403, 0.6945, 0.7267, 0.003302, 0.7205, 0.3083, 0.6985, 0.3071, 0.7036, 0.002033, 0.7036, 0.002033, 0.6985, 0.3071, 0.6727, 0.3062, 0.6765, 0.001037, 0.6765, 0.001037, 0.6727, 0.3062, 0.644, 0.3055, 0.6463, 0.00035, 0.6463, 0.00035, 0.644, 0.3055, 0.6135, 0.3052, 0.6143, 0.0, 0.6143, 0.0, 0.6135, 0.3052, 0.5824, 0.3052, 0.5816, 0.0, 0.5816, 0.0, 0.5824, 0.3052, 0.5519, 0.3055, 0.5495, 0.00035, 0.5495, 0.00035, 0.5519, 0.3055, 0.5232, 0.3062, 0.5194, 0.001037, 0.5194, 0.001037, 0.5232, 0.3062, 0.4973, 0.3071, 0.4922, 0.002033, 0.0, 0.6934, 0.006245, 0.3884, 0.02823, 0.3896, 0.0231, 0.6947, 0.0231, 0.6947, 0.02823, 0.3896, 0.05407, 0.3905, 0.05026, 0.6957, 0.05026, 0.6957, 0.05407, 0.3905, 0.08279, 0.3912, 0.08045, 0.6963, 0.08045, 0.6963, 0.08279, 0.3912, 0.1133, 0.3915, 0.1125, 0.6967, 0.1125, 0.6967, 0.1133, 0.3915, 0.1444, 0.3915, 0.1452, 0.6967, 0.6727, 0.3062, 0.6985, 0.3071, 0.6941, 0.4855, 0.6694, 0.4846, 0.1452, 0.6967, 0.1444, 0.3915, 0.1749, 0.3912, 0.1772, 0.6963, 0.1772, 0.6963, 0.1749, 0.3912, 0.2036, 0.3905, 0.2074, 0.6957, 0.2576, 0.8631, 0.2576, 0.8331, 0.264, 0.8038, 0.2765, 0.7761, 0.2947, 0.7513, 0.3178, 0.7301, 0.3449, 0.7135, 0.3751, 0.702, 0.4072, 0.6962, 0.4398, 0.6962, 0.4719, 0.702, 0.5021, 0.7135, 0.5292, 0.7301, 0.5523, 0.7513, 0.5705, 0.7761, 0.583, 0.8038, 0.5893, 0.8331, 0.5893, 0.8631, 0.583, 0.8924, 0.5705, 0.9201, 0.5523, 0.9449, 0.5292, 0.9661, 0.5021, 0.9827, 0.4719, 0.9942, 0.4398, 1.0, 0.4072, 1.0, 0.3751, 0.9942, 0.3449, 0.9827, 0.3178, 0.9661, 0.2947, 0.9449, 0.2765, 0.9201, 0.264, 0.8924, 0.08481, 0.2127, 0.05734, 0.2121, 0.0615, 0.04252, 0.08737, 0.0431, 0.08279, 0.3912, 0.05407, 0.3905, 0.05734, 0.2121, 0.08481, 0.2127, 0.369, 0.3052, 0.4001, 0.3053, 0.3982, 0.4838, 0.3685, 0.4836, 0.8734, 0.3923, 0.8429, 0.3932, 0.838, 0.2148, 0.8671, 0.2139, 0.5232, 0.3062, 0.5519, 0.3055, 0.5539, 0.484, 0.5264, 0.4846, 0.2514, 0.3884, 0.2294, 0.3896, 0.225, 0.2112, 0.246, 0.2101, 0.7526, 0.3941, 0.7267, 0.3936, 0.7269, 0.2152, 0.7517, 0.2156, 0.644, 0.3055, 0.6727, 0.3062, 0.6694, 0.4846, 0.6419, 0.484, 0.1133, 0.3915, 0.08279, 0.3912, 0.08481, 0.2127, 0.114, 0.2131, 0.3385, 0.3053, 0.369, 0.3052, 0.3685, 0.4836, 0.3394, 0.4838, 0.9021, 0.3911, 0.8734, 0.3923, 0.8671, 0.2139, 0.8946, 0.2128, 0.4973, 0.3071, 0.5232, 0.3062, 0.5264, 0.4846, 0.5017, 0.4855, 0.4593, 0.3066, 0.4851, 0.3077, 0.4796, 0.4861, 0.4548, 0.4851, 0.7813, 0.3941, 0.7526, 0.3941, 0.7517, 0.2156, 0.7791, 0.2157, 0.6135, 0.3052, 0.644, 0.3055, 0.6419, 0.484, 0.6128, 0.4836, 0.1444, 0.3915, 0.1133, 0.3915, 0.114, 0.2131, 0.1437, 0.2131, 0.3098, 0.3058, 0.3385, 0.3053, 0.3394, 0.4838, 0.3119, 0.4843, 0.9279, 0.3896, 0.9021, 0.3911, 0.8946, 0.2128, 0.9193, 0.2114, 0.02823, 0.3896, 0.006245, 0.3884, 0.01161, 0.2101, 0.03263, 0.2112, 0.4306, 0.3058, 0.4593, 0.3066, 0.4548, 0.4851, 0.4274, 0.4843, 0.8118, 0.3939, 0.7813, 0.3941, 0.7791, 0.2157, 0.8083, 0.2154, 0.5824, 0.3052, 0.6135, 0.3052, 0.6128, 0.4836, 0.5831, 0.4836, 0.1749, 0.3912, 0.1444, 0.3915, 0.1437, 0.2131, 0.1728, 0.2127, 0.2839, 0.3066, 0.3098, 0.3058, 0.3119, 0.4843, 0.2872, 0.4851, 0.6985, 0.3071, 0.7205, 0.3083, 0.7151, 0.4866, 0.6941, 0.4855, 0.05407, 0.3905, 0.02823, 0.3896, 0.03263, 0.2112, 0.05734, 0.2121, 0.4001, 0.3053, 0.4306, 0.3058, 0.4274, 0.4843, 0.3982, 0.4838, 0.8429, 0.3932, 0.8118, 0.3939, 0.8083, 0.2154, 0.838, 0.2148, 0.5519, 0.3055, 0.5824, 0.3052, 0.5831, 0.4836, 0.5539, 0.484, 0.2294, 0.3896, 0.2036, 0.3905, 0.2003, 0.2121, 0.225, 0.2112, 0.2036, 0.3905, 0.1749, 0.3912, 0.1728, 0.2127, 0.2003, 0.2121, 0.2619, 0.3077, 0.2839, 0.3066, 0.2872, 0.4851, 0.2661, 0.4861, 0.1703, 0.0431, 0.1428, 0.0434, 0.1423, 0.00272, 0.1687, 0.002432, 0.8671, 0.2139, 0.838, 0.2148, 0.8331, 0.04523, 0.8606, 0.04438, 0.246, 0.2101, 0.225, 0.2112, 0.2194, 0.04166, 0.2392, 0.04057, 0.114, 0.2131, 0.08481, 0.2127, 0.08737, 0.0431, 0.1148, 0.0434, 0.8946, 0.2128, 0.8671, 0.2139, 0.8606, 0.04438, 0.8864, 0.04328, 0.4548, 0.4851, 0.4796, 0.4861, 0.4729, 0.6556, 0.4496, 0.6546, 0.1437, 0.2131, 0.114, 0.2131, 0.1148, 0.0434, 0.1428, 0.0434, 0.9193, 0.2114, 0.8946, 0.2128, 0.8864, 0.04328, 0.9097, 0.04196, 0.4274, 0.4843, 0.4548, 0.4851, 0.4496, 0.6546, 0.4237, 0.6539, 0.1728, 0.2127, 0.1437, 0.2131, 0.1428, 0.0434, 0.1703, 0.0431, 0.9403, 0.2098, 0.9193, 0.2114, 0.9097, 0.04196, 0.9294, 0.04048, 0.3982, 0.4838, 0.4274, 0.4843, 0.4237, 0.6539, 0.3963, 0.6534, 0.2003, 0.2121, 0.1728, 0.2127, 0.1703, 0.0431, 0.1961, 0.04252, 0.6694, 0.4846, 0.6941, 0.4855, 0.6885, 0.655, 0.6652, 0.6542, 0.3685, 0.4836, 0.3982, 0.4838, 0.3963, 0.6534, 0.3683, 0.6533, 0.6419, 0.484, 0.6694, 0.4846, 0.6652, 0.6542, 0.6394, 0.6536, 0.3394, 0.4838, 0.3685, 0.4836, 0.3683, 0.6533, 0.3408, 0.6534, 0.6128, 0.4836, 0.6419, 0.484, 0.6394, 0.6536, 0.6119, 0.6533, 0.3119, 0.4843, 0.3394, 0.4838, 0.3408, 0.6534, 0.315, 0.6539, 0.5831, 0.4836, 0.6128, 0.4836, 0.6119, 0.6533, 0.5839, 0.6533, 0.2872, 0.4851, 0.3119, 0.4843, 0.315, 0.6539, 0.2917, 0.6546, 0.5539, 0.484, 0.5831, 0.4836, 0.5839, 0.6533, 0.5565, 0.6536, 0.2661, 0.4861, 0.2872, 0.4851, 0.2917, 0.6546, 0.2719, 0.6556, 0.5264, 0.4846, 0.5539, 0.484, 0.5565, 0.6536, 0.5306, 0.6542, 0.7517, 0.2156, 0.7269, 0.2152, 0.7285, 0.04556, 0.7518, 0.04595, 0.5017, 0.4855, 0.5264, 0.4846, 0.5306, 0.6542, 0.5073, 0.655, 0.7791, 0.2157, 0.7517, 0.2156, 0.7518, 0.04595, 0.7777, 0.04603, 0.03263, 0.2112, 0.01161, 0.2101, 0.01843, 0.04057, 0.03822, 0.04166, 0.8083, 0.2154, 0.7791, 0.2157, 0.7777, 0.04603, 0.8051, 0.04578, 0.05734, 0.2121, 0.03263, 0.2112, 0.03822, 0.04166, 0.0615, 0.04252, 0.838, 0.2148, 0.8083, 0.2154, 0.8051, 0.04578, 0.8331, 0.04523, 0.225, 0.2112, 0.2003, 0.2121, 0.1961, 0.04252, 0.2194, 0.04166, 0.8499, 0.9495, 0.8235, 0.9447, 0.7987, 0.9353, 0.7763, 0.9216, 0.7573, 0.9042, 0.7423, 0.8837, 0.732, 0.8609, 0.7267, 0.8367, 0.7267, 0.8121, 0.732, 0.7879, 0.7423, 0.7651, 0.7573, 0.7446, 0.7763, 0.7272, 0.7987, 0.7135, 0.8235, 0.7041, 0.8499, 0.6993, 0.8768, 0.6993, 0.9032, 0.7041, 0.9281, 0.7135, 0.9505, 0.7272, 0.9695, 0.7446, 0.9845, 0.7651, 0.9947, 0.7879, 1.0, 0.8121, 1.0, 0.8367, 0.9947, 0.8609, 0.9845, 0.8837, 0.9695, 0.9042, 0.9505, 0.9216, 0.9281, 0.9353, 0.9032, 0.9447, 0.8768, 0.9495, 0.9294, 0.04048, 0.9097, 0.04196, 0.9052, 0.001423, 0.9242, 0.0, 0.3963, 0.6534, 0.4237, 0.6539, 0.4219, 0.6946, 0.3955, 0.6941, 0.1961, 0.04252, 0.1703, 0.0431, 0.1687, 0.002432, 0.1935, 0.001866, 0.6652, 0.6542, 0.6885, 0.655, 0.685, 0.6957, 0.6626, 0.6948, 0.3683, 0.6533, 0.3963, 0.6534, 0.3955, 0.6941, 0.3686, 0.694, 0.6394, 0.6536, 0.6652, 0.6542, 0.6626, 0.6948, 0.6378, 0.6943, 0.3408, 0.6534, 0.3683, 0.6533, 0.3686, 0.694, 0.3422, 0.6941, 0.6119, 0.6533, 0.6394, 0.6536, 0.6378, 0.6943, 0.6114, 0.694, 0.315, 0.6539, 0.3408, 0.6534, 0.3422, 0.6941, 0.3173, 0.6946, 0.5839, 0.6533, 0.6119, 0.6533, 0.6114, 0.694, 0.5845, 0.694, 0.2917, 0.6546, 0.315, 0.6539, 0.3173, 0.6946, 0.2949, 0.6953, 0.5565, 0.6536, 0.5839, 0.6533, 0.5845, 0.694, 0.5581, 0.6943, 0.2719, 0.6556, 0.2917, 0.6546, 0.2949, 0.6953, 0.2759, 0.6962, 0.5306, 0.6542, 0.5565, 0.6536, 0.5581, 0.6943, 0.5332, 0.6948, 0.7518, 0.04595, 0.7285, 0.04556, 0.731, 0.004888, 0.7534, 0.005263, 0.5073, 0.655, 0.5306, 0.6542, 0.5332, 0.6948, 0.5108, 0.6957, 0.7777, 0.04603, 0.7518, 0.04595, 0.7534, 0.005263, 0.7783, 0.005334, 0.03822, 0.04166, 0.01843, 0.04057, 0.0227, 0.0, 0.04173, 0.001045, 0.8051, 0.04578, 0.7777, 0.04603, 0.7783, 0.005334, 0.8047, 0.005098, 0.0615, 0.04252, 0.03822, 0.04166, 0.04173, 0.001045, 0.06411, 0.001866, 0.8331, 0.04523, 0.8051, 0.04578, 0.8047, 0.005098, 0.8316, 0.004562, 0.2194, 0.04166, 0.1961, 0.04252, 0.1935, 0.001866, 0.2159, 0.001045, 0.08737, 0.0431, 0.0615, 0.04252, 0.06411, 0.001866, 0.08897, 0.002432, 0.8606, 0.04438, 0.8331, 0.04523, 0.8316, 0.004562, 0.858, 0.003749, 0.2392, 0.04057, 0.2194, 0.04166, 0.2159, 0.001045, 0.2349, 0.0, 0.1148, 0.0434, 0.08737, 0.0431, 0.08897, 0.002432, 0.1154, 0.00272, 0.8864, 0.04328, 0.8606, 0.04438, 0.858, 0.003749, 0.8828, 0.002689, 0.4496, 0.6546, 0.4729, 0.6556, 0.4691, 0.6962, 0.4467, 0.6953, 0.1428, 0.0434, 0.1148, 0.0434, 0.1154, 0.00272, 0.1423, 0.00272, 0.9097, 0.04196, 0.8864, 0.04328, 0.8828, 0.002689, 0.9052, 0.001423, 0.4237, 0.6539, 0.4496, 0.6546, 0.4467, 0.6953, 0.4219, 0.6946])
me_cylinder.materials.append(mat_material_002)
me_cylinder.materials.append(mat_material_003)
me_cylinder.materials.append(mat_material_004)
me_cylinder.use_remesh_preserve_volume = False
me_cylinder.use_remesh_preserve_attributes = False
me_cylinder.use_mirror_vertex_groups = False
me_cylinder.update()
me_circle = bpy.data.meshes.new('Circle')
me_circle.from_pydata([(0.0, 1.0, 0.0), (-0.1951, 0.9808, 0.0), (-0.3827, 0.9239, 0.0), (-0.5556, 0.8315, 0.0), (-0.7071, 0.7071, 0.0), (-0.8315, 0.5556, 0.0), (-0.9239, 0.3827, 0.0), (-0.9808, 0.1951, 0.0), (-1.0, 7.55e-08, 0.0), (-0.9808, -0.1951, 0.0), (-0.9239, -0.3827, 0.0), (-0.8315, -0.5556, 0.0), (-0.7071, -0.7071, 0.0), (-0.5556, -0.8315, 0.0), (-0.3827, -0.9239, 0.0), (-0.1951, -0.9808, 0.0), (3.258e-07, -1.0, 0.0), (0.1951, -0.9808, 0.0), (0.3827, -0.9239, 0.0), (0.5556, -0.8315, 0.0), (0.7071, -0.7071, 0.0), (0.8315, -0.5556, 0.0), (0.9239, -0.3827, 0.0), (0.9808, -0.1951, 0.0), (1.0, 9.656e-07, 0.0), (0.9808, 0.1951, 0.0), (0.9239, 0.3827, 0.0), (0.8315, 0.5556, 0.0), (0.7071, 0.7071, 0.0), (0.5556, 0.8315, 0.0), (0.3827, 0.9239, 0.0), (0.1951, 0.9808, 0.0), (0.0, 1.0, -0.054), (-0.1951, 0.9808, -0.054), (-0.3827, 0.9239, -0.054), (-0.5556, 0.8315, -0.054), (-0.7071, 0.7071, -0.054), (-0.8315, 0.5556, -0.054), (-0.9239, 0.3827, -0.054), (-0.9808, 0.1951, -0.054), (-1.0, 7.55e-08, -0.054), (-0.9808, -0.1951, -0.054), (-0.9239, -0.3827, -0.054), (-0.8315, -0.5556, -0.054), (-0.7071, -0.7071, -0.054), (-0.5556, -0.8315, -0.054), (-0.3827, -0.9239, -0.054), (-0.1951, -0.9808, -0.054), (3.258e-07, -1.0, -0.054), (0.1951, -0.9808, -0.054), (0.3827, -0.9239, -0.054), (0.5556, -0.8315, -0.054), (0.7071, -0.7071, -0.054), (0.8315, -0.5556, -0.054), (0.9239, -0.3827, -0.054), (0.9808, -0.1951, -0.054), (1.0, 9.656e-07, -0.054), (0.9808, 0.1951, -0.054), (0.9239, 0.3827, -0.054), (0.8315, 0.5556, -0.054), (0.7071, 0.7071, -0.054), (0.5556, 0.8315, -0.054), (0.3827, 0.9239, -0.054), (0.1951, 0.9808, -0.054)], [], [(1, 2, 3, 4, 5, 6, 7, 8, 9, 10, 11, 12, 13, 14, 15, 16, 17, 18, 19, 20, 21, 22, 23, 24, 25, 26, 27, 28, 29, 30, 31, 0), (33, 32, 63, 62, 61, 60, 59, 58, 57, 56, 55, 54, 53, 52, 51, 50, 49, 48, 47, 46, 45, 44, 43, 42, 41, 40, 39, 38, 37, 36, 35, 34), (1, 0, 32, 33), (2, 1, 33, 34), (3, 2, 34, 35), (4, 3, 35, 36), (5, 4, 36, 37), (6, 5, 37, 38), (7, 6, 38, 39), (8, 7, 39, 40), (9, 8, 40, 41), (10, 9, 41, 42), (11, 10, 42, 43), (12, 11, 43, 44), (13, 12, 44, 45), (14, 13, 45, 46), (15, 14, 46, 47), (16, 15, 47, 48), (17, 16, 48, 49), (18, 17, 49, 50), (19, 18, 50, 51), (20, 19, 51, 52), (21, 20, 52, 53), (22, 21, 53, 54), (23, 22, 54, 55), (24, 23, 55, 56), (25, 24, 56, 57), (26, 25, 57, 58), (27, 26, 58, 59), (28, 27, 59, 60), (29, 28, 60, 61), (30, 29, 61, 62), (31, 30, 62, 63), (0, 31, 63, 32)])
me_circle.polygons.foreach_set('use_smooth', [True] * 34)
_uv = me_circle.uv_layers.new(name='UVMap')
_uv.uv.foreach_set('vector', [0.5826, 0.9904, 0.4955, 1.0, 0.4066, 1.0, 0.3195, 0.9904, 0.2374, 0.9715, 0.1635, 0.9442, 0.1007, 0.9094, 0.05134, 0.8684, 0.01733, 0.8229, 1.081e-07, 0.7746, 0.0, 0.7254, 0.01733, 0.6771, 0.05133, 0.6316, 0.1007, 0.5906, 0.1635, 0.5558, 0.2374, 0.5285, 0.3195, 0.5096, 0.4066, 0.5, 0.4955, 0.5, 0.5826, 0.5096, 0.6647, 0.5285, 0.7386, 0.5558, 0.8014, 0.5906, 0.8508, 0.6316, 0.8848, 0.6771, 0.9021, 0.7254, 0.9021, 0.7746, 0.8848, 0.8229, 0.8508, 0.8684, 0.8014, 0.9094, 0.7386, 0.9442, 0.6647, 0.9715, 0.9021, 0.2746, 0.8848, 0.3229, 0.8508, 0.3684, 0.8014, 0.4094, 0.7386, 0.4442, 0.6647, 0.4715, 0.5826, 0.4904, 0.4955, 0.5, 0.4066, 0.5, 0.3195, 0.4904, 0.2374, 0.4715, 0.1635, 0.4442, 0.1007, 0.4094, 0.05133, 0.3684, 0.01733, 0.3229, 5.403e-08, 0.2746, 0.0, 0.2254, 0.01733, 0.1771, 0.05133, 0.1316, 0.1007, 0.09063, 0.1635, 0.05581, 0.2374, 0.02845, 0.3195, 0.009607, 0.4066, 0.0, 0.4955, 0.0, 0.5826, 0.009607, 0.6647, 0.02845, 0.7386, 0.05581, 0.8014, 0.09063, 0.8508, 0.1316, 0.8848, 0.1771, 0.9021, 0.2254, 0.9021, 0.3809, 0.9021, 0.3536, 0.9266, 0.3536, 0.9266, 0.3809, 0.9266, 0.03482, 0.9266, 0.0, 0.9511, 0.0, 0.9511, 0.03482, 0.9266, 0.07577, 0.9266, 0.03482, 0.9511, 0.03482, 0.951, 0.07577, 0.9266, 0.1213, 0.9266, 0.07577, 0.951, 0.07577, 0.9511, 0.1213, 0.9266, 0.1696, 0.9266, 0.1213, 0.9511, 0.1213, 0.951, 0.1696, 0.9266, 0.2188, 0.9266, 0.1696, 0.951, 0.1696, 0.9511, 0.2188, 0.9266, 0.2671, 0.9266, 0.2188, 0.9511, 0.2188, 0.9511, 0.2671, 0.9266, 0.3126, 0.9266, 0.2671, 0.9511, 0.2671, 0.951, 0.3126, 0.9266, 0.3536, 0.9266, 0.3126, 0.951, 0.3126, 0.9511, 0.3536, 1.0, 0.2778, 1.0, 0.3187, 0.9755, 0.3187, 0.9755, 0.2778, 1.0, 0.2323, 1.0, 0.2778, 0.9755, 0.2778, 0.9755, 0.2323, 1.0, 0.184, 1.0, 0.2323, 0.9755, 0.2323, 0.9755, 0.184, 1.0, 0.1347, 1.0, 0.184, 0.9755, 0.184, 0.9755, 0.1347, 1.0, 0.08644, 1.0, 0.1347, 0.9755, 0.1347, 0.9755, 0.08644, 1.0, 0.04095, 1.0, 0.08644, 0.9755, 0.08644, 0.9755, 0.04095, 1.0, 0.0, 1.0, 0.04095, 0.9755, 0.04095, 0.9755, 1.497e-08, 0.9755, 0.3126, 0.9755, 0.3536, 0.9511, 0.3536, 0.9511, 0.3126, 0.9755, 0.2671, 0.9755, 0.3126, 0.9511, 0.3126, 0.9511, 0.2671, 0.9755, 0.2188, 0.9755, 0.2671, 0.9511, 0.2671, 0.9511, 0.2188, 0.9755, 0.1696, 0.9755, 0.2188, 0.9511, 0.2188, 0.9511, 0.1696, 0.9755, 0.1213, 0.9755, 0.1696, 0.9511, 0.1696, 0.9511, 0.1213, 0.9755, 0.07577, 0.9755, 0.1213, 0.9511, 0.1213, 0.9511, 0.07577, 0.9755, 0.03482, 0.9755, 0.07577, 0.9511, 0.07577, 0.9511, 0.03482, 0.9755, 0.0, 0.9755, 0.03482, 0.9511, 0.03482, 0.9511, 0.0, 0.9021, 0.04095, 0.9021, 0.0, 0.9266, 1.497e-08, 0.9266, 0.04095, 0.9021, 0.08644, 0.9021, 0.04095, 0.9266, 0.04095, 0.9266, 0.08644, 0.9021, 0.1347, 0.9021, 0.08644, 0.9266, 0.08644, 0.9266, 0.1347, 0.9021, 0.184, 0.9021, 0.1347, 0.9266, 0.1347, 0.9266, 0.184, 0.9021, 0.2323, 0.9021, 0.184, 0.9266, 0.184, 0.9266, 0.2323, 0.9021, 0.2778, 0.9021, 0.2323, 0.9266, 0.2323, 0.9266, 0.2778, 0.9021, 0.3187, 0.9021, 0.2778, 0.9266, 0.2778, 0.9266, 0.3187, 0.9021, 0.3536, 0.9021, 0.3187, 0.9266, 0.3187, 0.9266, 0.3536])
me_circle.materials.append(mat_material_001)
me_circle.use_remesh_preserve_volume = False
me_circle.use_remesh_preserve_attributes = False
me_circle.use_mirror_vertex_groups = False
me_circle.update()

# ---- objects
ob_circle_002 = bpy.data.objects.new('Circle.002', me_circle_002)
ob_circle_001 = bpy.data.objects.new('Circle.001', me_circle_001)
ob_cylinder = bpy.data.objects.new('Cylinder', me_cylinder)
ob_circle = bpy.data.objects.new('Circle', me_circle)

# ---- transforms, parenting, visibility, modifiers, constraints
ob_circle_002.location = (0.0, 0.0, 1.337)
ob_circle_002.scale = (0.7854, 0.7854, 0.7854)
ob_circle_002.lineart.crease_threshold = 0.0
ob_circle_001.location = (0.0, 0.0, 1.139)
ob_circle_001.lineart.crease_threshold = 0.0
ob_cylinder.location = (0.0, 0.0, 0.1648)
ob_cylinder.scale = (1.759, 1.759, 0.2044)
ob_cylinder.lineart.crease_threshold = 0.0
ob_circle.location = (0.0, 0.0, 0.0)
ob_circle.scale = (2.0, 2.0, 2.0)
ob_circle.lineart.crease_threshold = 0.0

# ---- collection membership
col_collection_1.objects.link(ob_circle_002)
col_collection_1.objects.link(ob_circle_001)
col_collection_1.objects.link(ob_cylinder)
col_collection_1.objects.link(ob_circle)

# ---- scene / render settings (as saved in the file)
scene.frame_start = 1; scene.frame_end = 250; scene.frame_set(1)
scene.render.engine = 'BLENDER_EEVEE_NEXT'
scene.render.resolution_percentage = 50
scene.render.dither_intensity = 0.0
scene.cycles.use_denoising = False
scene.cycles.samples = 128
scene.cycles.sampling_pattern = 'TABULATED_SOBOL'
scene.cycles.use_adaptive_sampling = False
scene.cycles.use_light_tree = False
scene.cycles.blur_glossy = 0.0
scene.cycles.sample_clamp_indirect = 0.0
scene.view_settings.view_transform = 'Standard'
bpy.context.view_layer.update()

# ---- added for rendering (the .blend has no active camera and no usable light): camera, sun
cam_auto = bpy.data.cameras.new('AutoCamera')
cam_auto.lens = 50.0
cam_auto.sensor_width = 36.0
cam_auto.clip_end = 1000.0
ob_auto_camera = bpy.data.objects.new('AutoCamera', cam_auto)
scene.collection.objects.link(ob_auto_camera)
ob_auto_camera.location = (5.54916, -6.65899, 5.32776)
ob_auto_camera.rotation_euler = (1.09748, -7.21219e-08, 0.694738)
scene.camera = ob_auto_camera
light_auto_sun = bpy.data.lights.new('AutoSun', 'SUN')
light_auto_sun.energy = 3.0
light_auto_sun.angle = 0.0523599
ob_auto_sun = bpy.data.objects.new('AutoSun', light_auto_sun)
scene.collection.objects.link(ob_auto_sun)
ob_auto_sun.rotation_euler = (0.872665, 0.174533, 0.523599)
bpy.context.view_layer.update()
